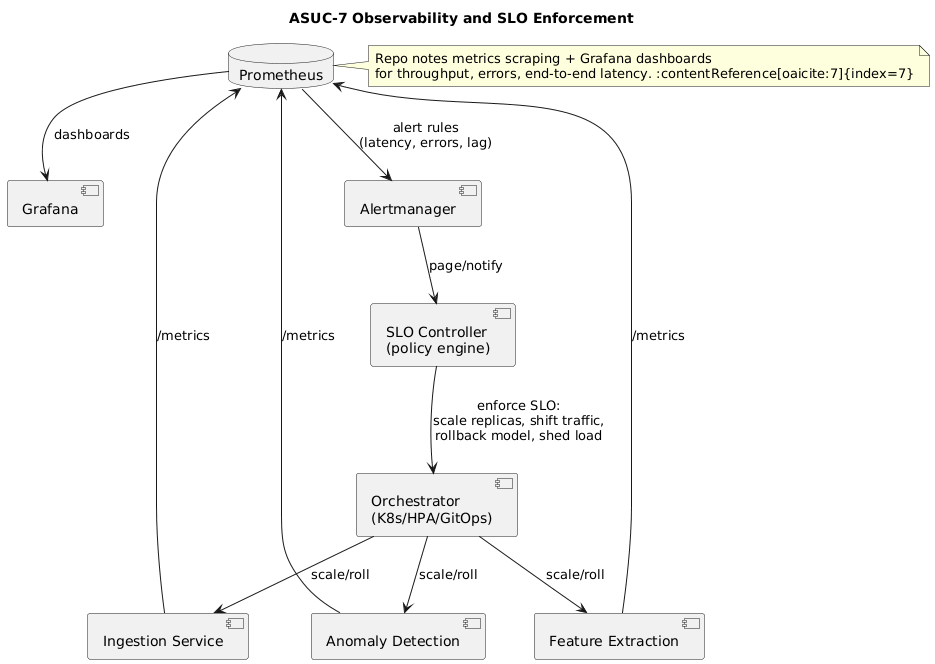

The diagram above was rendered by PlantUML. Its source (embedded in the PNG):
@startuml
title ASUC-7 Observability and SLO Enforcement

component "Ingestion Service" as Ingest
component "Feature Extraction" as Feat
component "Anomaly Detection" as Detect
database "Prometheus" as Prom
component "Grafana" as Grafana
component "Alertmanager" as AM
component "SLO Controller\n(policy engine)" as SLO
component "Orchestrator\n(K8s/HPA/GitOps)" as Orch

Ingest --> Prom : /metrics
Feat --> Prom : /metrics
Detect --> Prom : /metrics

Prom --> Grafana : dashboards
Prom --> AM : alert rules\n(latency, errors, lag)
AM --> SLO : page/notify

SLO --> Orch : enforce SLO:\nscale replicas, shift traffic,\nrollback model, shed load
Orch --> Ingest : scale/roll
Orch --> Feat : scale/roll
Orch --> Detect : scale/roll

note right of Prom
Repo notes metrics scraping + Grafana dashboards
for throughput, errors, end-to-end latency. :contentReference[oaicite:7]{index=7}
end note
@enduml